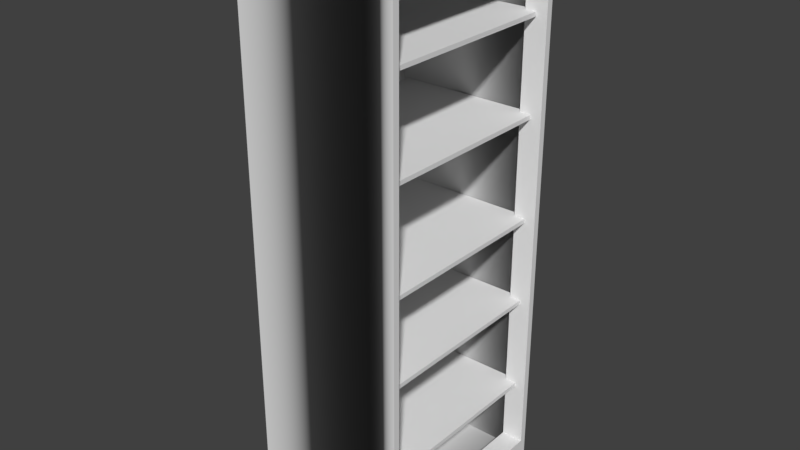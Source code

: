 # Source: Filecabinet.blend  (saved by Blender 2.79.0; exported with 4.5.12 LTS)
import bpy
from mathutils import Matrix  # noqa: F401  (used for matrix-valued properties, if any)

bpy.ops.wm.read_factory_settings(use_empty=True)
scene = bpy.context.scene
scene.name = 'Scene'

# ---- collections
col_collection_1 = bpy.data.collections.new('Collection 1'); scene.collection.children.link(col_collection_1)

# ---- materials (node trees are filled in below, after node groups)
mat_cupboard = bpy.data.materials.new('Cupboard')
mat_cupboard.alpha_threshold = 0.0
mat_cupboard.use_transparent_shadow = False
mat_cupboard.specular_color = (0.8, 0.8, 0.8)
mat_cupboard.roughness = 0.5

# ---- material node trees

# ---- world
world_world = bpy.data.worlds.new('World'); scene.world = world_world
world_world.color = (0.05088, 0.05088, 0.05088)
world_world.use_sun_shadow = False
world_world.sun_shadow_jitter_overblur = 0.0
world_world.cycles.sampling_method = 'MANUAL'

# ---- meshes
me_cube_004 = bpy.data.meshes.new('Cube.004')
me_cube_004.from_pydata([(-1.132, -1.003, -0.986), (-1.132, -1.003, 1.014), (-1.132, 0.9966, -0.986), (-1.132, 0.9966, 1.014), (0.8684, -1.003, -0.986), (0.8684, -1.003, 1.014), (0.8684, 0.9966, -0.986), (0.8684, 0.9966, 1.014), (0.8684, -0.9397, -0.9224), (0.8684, -0.9397, 0.9503), (0.8684, 0.933, -0.9224), (0.8684, 0.933, 0.9503), (0.591, -0.9397, -0.9224), (0.591, -0.9397, 0.9503), (0.591, 0.933, -0.9224), (0.591, 0.933, 0.9503), (0.5318, 0.9966, -0.986), (0.5318, 0.9966, 1.014), (0.5318, -1.003, -0.986), (0.5318, -1.003, 1.014), (-1.078, -0.988, 0.3361), (-1.078, -0.988, 0.3514), (-1.078, 0.9914, 0.3361), (-1.078, 0.9914, 0.3514), (0.7325, -0.988, 0.3361), (0.7325, -0.988, 0.3514), (0.7325, 0.9914, 0.3361), (0.7325, 0.9914, 0.3514), (-1.078, -0.988, -0.3505), (-1.078, -0.988, -0.3352), (-1.078, 0.9914, -0.3505), (-1.078, 0.9914, -0.3352), (0.7325, -0.988, -0.3505), (0.7325, -0.988, -0.3352), (0.7325, 0.9914, -0.3505), (0.7325, 0.9914, -0.3352), (-1.078, -0.988, -0.6967), (-1.078, -0.988, -0.6814), (-1.078, 0.9914, -0.6967), (-1.078, 0.9914, -0.6814), (0.7325, -0.988, -0.6967), (0.7325, -0.988, -0.6814), (0.7325, 0.9914, -0.6967), (0.7325, 0.9914, -0.6814), (-1.078, -0.988, -0.03483), (-1.078, -0.988, -0.01954), (-1.078, 0.9914, -0.03483), (-1.078, 0.9914, -0.01954), (0.7325, -0.988, -0.03483), (0.7325, -0.988, -0.01954), (0.7325, 0.9914, -0.03483), (0.7325, 0.9914, -0.01954), (-1.078, -0.988, 0.6728), (-1.078, -0.988, 0.6881), (-1.078, 0.9914, 0.6728), (-1.078, 0.9914, 0.6881), (0.7325, -0.988, 0.6728), (0.7325, -0.988, 0.6881), (0.7325, 0.9914, 0.6728), (0.7325, 0.9914, 0.6881)], [], [(0, 1, 3, 2), (16, 17, 7, 6), (6, 7, 11, 10), (18, 19, 1, 0), (16, 6, 4, 18), (17, 3, 1, 19), (5, 4, 8, 9), (4, 6, 10, 8), (7, 5, 9, 11), (9, 8, 12, 13), (8, 10, 14, 12), (11, 9, 13, 15), (10, 11, 15, 14), (7, 17, 19, 5), (2, 16, 18, 0), (4, 5, 19, 18), (2, 3, 17, 16), (12, 18, 19, 13), (14, 16, 18, 12), (16, 14, 15, 17), (17, 15, 13, 19), (20, 21, 23, 22), (22, 23, 27, 26), (26, 27, 25, 24), (24, 25, 21, 20), (22, 26, 24, 20), (27, 23, 21, 25), (28, 29, 31, 30), (30, 31, 35, 34), (34, 35, 33, 32), (32, 33, 29, 28), (30, 34, 32, 28), (35, 31, 29, 33), (36, 37, 39, 38), (38, 39, 43, 42), (42, 43, 41, 40), (40, 41, 37, 36), (38, 42, 40, 36), (43, 39, 37, 41), (44, 45, 47, 46), (46, 47, 51, 50), (50, 51, 49, 48), (48, 49, 45, 44), (46, 50, 48, 44), (51, 47, 45, 49), (52, 53, 55, 54), (54, 55, 59, 58), (58, 59, 57, 56), (56, 57, 53, 52), (54, 58, 56, 52), (59, 55, 53, 57)])
me_cube_004.polygons.foreach_set('use_smooth', [True] * 51)
_k = set([(0, 1), (0, 2), (0, 18), (1, 3), (1, 19), (2, 3), (2, 16), (3, 17), (4, 5), (4, 6), (4, 18), (5, 7), (5, 19), (6, 7), (6, 16), (7, 17), (8, 9), (8, 10), (8, 12), (9, 11), (9, 13), (10, 11), (10, 14), (11, 15), (12, 13), (12, 14), (12, 18), (13, 15), (13, 19), (14, 15), (14, 16), (15, 17), (20, 21), (20, 22), (20, 24), (21, 23), (21, 25), (22, 23), (22, 26), (23, 27), (24, 25), (24, 26), (25, 27), (26, 27), (28, 29), (28, 30), (28, 32), (29, 31), (29, 33), (30, 31), (30, 34), (31, 35), (32, 33), (32, 34), (33, 35), (34, 35), (36, 37), (36, 38), (36, 40), (37, 39), (37, 41), (38, 39), (38, 42), (39, 43), (40, 41), (40, 42), (41, 43), (42, 43), (44, 45), (44, 46), (44, 48), (45, 47), (45, 49), (46, 47), (46, 50), (47, 51), (48, 49), (48, 50), (49, 51), (50, 51), (52, 53), (52, 54), (52, 56), (53, 55), (53, 57), (54, 55), (54, 58), (55, 59), (56, 57), (56, 58), (57, 59), (58, 59)])
me_cube_004.attributes.new('sharp_edge', 'BOOLEAN', 'EDGE').data.foreach_set('value', [ (min(e.vertices), max(e.vertices)) in _k for e in me_cube_004.edges])
_uv = me_cube_004.uv_layers.new(name='UVMap')
_uv.uv.foreach_set('vector', [0.375, 0.0, 0.625, 0.0, 0.625, 0.25, 0.375, 0.25, 0.375, 0.4579, 0.625, 0.4579, 0.625, 0.5, 0.375, 0.5, 0.375, 0.5, 0.625, 0.5, 0.625, 0.5, 0.375, 0.5, 0.375, 0.7921, 0.625, 0.7921, 0.625, 1.0, 0.375, 1.0, 0.3329, 0.5, 0.375, 0.5, 0.375, 0.75, 0.3329, 0.75, 0.6671, 0.5, 0.875, 0.5, 0.875, 0.75, 0.6671, 0.75, 0.625, 0.75, 0.375, 0.75, 0.375, 0.75, 0.625, 0.75, 0.375, 0.75, 0.375, 0.5, 0.375, 0.5, 0.375, 0.75, 0.625, 0.5, 0.625, 0.75, 0.625, 0.75, 0.625, 0.5, 0.625, 0.75, 0.375, 0.75, 0.375, 0.75, 0.625, 0.75, 0.375, 0.75, 0.375, 0.5, 0.375, 0.5, 0.375, 0.75, 0.625, 0.5, 0.625, 0.75, 0.625, 0.75, 0.625, 0.5, 0.375, 0.5, 0.625, 0.5, 0.625, 0.5, 0.375, 0.5, 0.625, 0.5, 0.6671, 0.5, 0.6671, 0.75, 0.625, 0.75, 0.125, 0.5, 0.3329, 0.5, 0.3329, 0.75, 0.125, 0.75, 0.375, 0.75, 0.625, 0.75, 0.625, 0.7921, 0.375, 0.7921, 0.375, 0.25, 0.625, 0.25, 0.625, 0.4579, 0.375, 0.4579, 0.375, 0.75, 0.375, 0.7921, 0.625, 0.7921, 0.625, 0.75, 0.375, 0.5, 0.3329, 0.5, 0.3329, 0.75, 0.375, 0.75, 0.3329, 0.5, 0.375, 0.5, 0.625, 0.5, 0.625, 0.4579, 0.625, 0.4579, 0.625, 0.5, 0.625, 0.75, 0.625, 0.7921, 0.375, 0.0, 0.625, 0.0, 0.625, 0.25, 0.375, 0.25, 0.375, 0.25, 0.625, 0.25, 0.625, 0.5, 0.375, 0.5, 0.375, 0.5, 0.625, 0.5, 0.625, 0.75, 0.375, 0.75, 0.375, 0.75, 0.625, 0.75, 0.625, 1.0, 0.375, 1.0, 0.125, 0.5, 0.375, 0.5, 0.375, 0.75, 0.125, 0.75, 0.625, 0.5, 0.875, 0.5, 0.875, 0.75, 0.625, 0.75, 0.375, 0.0, 0.625, 0.0, 0.625, 0.25, 0.375, 0.25, 0.375, 0.25, 0.625, 0.25, 0.625, 0.5, 0.375, 0.5, 0.375, 0.5, 0.625, 0.5, 0.625, 0.75, 0.375, 0.75, 0.375, 0.75, 0.625, 0.75, 0.625, 1.0, 0.375, 1.0, 0.125, 0.5, 0.375, 0.5, 0.375, 0.75, 0.125, 0.75, 0.625, 0.5, 0.875, 0.5, 0.875, 0.75, 0.625, 0.75, 0.375, 0.0, 0.625, 0.0, 0.625, 0.25, 0.375, 0.25, 0.375, 0.25, 0.625, 0.25, 0.625, 0.5, 0.375, 0.5, 0.375, 0.5, 0.625, 0.5, 0.625, 0.75, 0.375, 0.75, 0.375, 0.75, 0.625, 0.75, 0.625, 1.0, 0.375, 1.0, 0.125, 0.5, 0.375, 0.5, 0.375, 0.75, 0.125, 0.75, 0.625, 0.5, 0.875, 0.5, 0.875, 0.75, 0.625, 0.75, 0.375, 0.0, 0.625, 0.0, 0.625, 0.25, 0.375, 0.25, 0.375, 0.25, 0.625, 0.25, 0.625, 0.5, 0.375, 0.5, 0.375, 0.5, 0.625, 0.5, 0.625, 0.75, 0.375, 0.75, 0.375, 0.75, 0.625, 0.75, 0.625, 1.0, 0.375, 1.0, 0.125, 0.5, 0.375, 0.5, 0.375, 0.75, 0.125, 0.75, 0.625, 0.5, 0.875, 0.5, 0.875, 0.75, 0.625, 0.75, 0.375, 0.0, 0.625, 0.0, 0.625, 0.25, 0.375, 0.25, 0.375, 0.25, 0.625, 0.25, 0.625, 0.5, 0.375, 0.5, 0.375, 0.5, 0.625, 0.5, 0.625, 0.75, 0.375, 0.75, 0.375, 0.75, 0.625, 0.75, 0.625, 1.0, 0.375, 1.0, 0.125, 0.5, 0.375, 0.5, 0.375, 0.75, 0.125, 0.75, 0.625, 0.5, 0.875, 0.5, 0.875, 0.75, 0.625, 0.75])
me_cube_004.materials.append(mat_cupboard)
me_cube_004.use_remesh_preserve_volume = False
me_cube_004.use_remesh_preserve_attributes = False
me_cube_004.use_mirror_vertex_groups = False
me_cube_004.update()
me_cube_004.normals_split_custom_set([tuple(v) for v in zip(*[iter([-1.0, 0.0, 0.0, -1.0, 0.0, 0.0, -1.0, 0.0, 0.0, -1.0, 0.0, 0.0, 0.0, 1.0, 0.0, 0.0, 1.0, 0.0, 0.0, 1.0, 0.0, 0.0, 1.0, 0.0, 1.0, 0.0, 0.0, 1.0, 0.0, 0.0, 1.0, 0.0, 0.0, 1.0, 0.0, 0.0, 0.0, -1.0, 0.0, 0.0, -1.0, 0.0, 0.0, -1.0, 0.0, 0.0, -1.0, 0.0, 0.0, 0.0, -1.0, 0.0, 0.0, -1.0, 0.0, 0.0, -1.0, 0.0, 0.0, -1.0, 0.0, 0.0, 1.0, 0.0, 0.0, 1.0, 0.0, 0.0, 1.0, 0.0, 0.0, 1.0, 1.0, 0.0, 0.0, 1.0, 0.0, 0.0, 1.0, 0.0, 0.0, 1.0, 0.0, 0.0, 1.0, 0.0, 0.0, 1.0, 0.0, 0.0, 1.0, 0.0, 0.0, 1.0, 0.0, 0.0, 1.0, 0.0, 0.0, 1.0, 0.0, 0.0, 1.0, 0.0, 0.0, 1.0, 0.0, 0.0, 0.0, 1.0, 0.0, 0.0, 1.0, 0.0, 0.0, 1.0, 0.0, 0.0, 1.0, 0.0, 0.0, 0.0, 1.0, 0.0, 0.0, 1.0, 0.0, 0.0, 1.0, 0.0, 0.0, 1.0, 0.0, 0.0, -1.0, 0.0, 0.0, -1.0, 0.0, 0.0, -1.0, 0.0, 0.0, -1.0, 0.0, -1.0, 0.0, 0.0, -1.0, 0.0, 0.0, -1.0, 0.0, 0.0, -1.0, 0.0, 0.0, 0.0, 1.0, 0.0, 0.0, 1.0, 0.0, 0.0, 1.0, 0.0, 0.0, 1.0, 0.0, 0.0, -1.0, 0.0, 0.0, -1.0, 0.0, 0.0, -1.0, 0.0, 0.0, -1.0, 0.0, -1.0, 0.0, 0.0, -1.0, 0.0, 0.0, -1.0, 0.0, 0.0, -1.0, 0.0, 0.0, 1.0, 0.0, 0.0, 1.0, 0.0, 0.0, 1.0, 0.0, 0.0, 1.0, 0.0, -0.732, 0.6813, 0.0, -0.732, 0.6813, 0.0, -0.732, 0.6813, 0.0, -0.732, 0.6813, 0.0, -0.732, 0.0, 0.6813, -0.732, 0.0, 0.6813, -0.732, 0.0, 0.6813, -0.732, 0.0, 0.6813, -0.732, -0.6813, 0.0, -0.732, -0.6813, 0.0, -0.732, -0.6813, 0.0, -0.732, -0.6813, 0.0, -0.732, 0.0, -0.6813, -0.732, 0.0, -0.6813, -0.732, 0.0, -0.6813, -0.732, 0.0, -0.6813, -1.0, 0.0, 0.0, -1.0, 0.0, 0.0, -1.0, 0.0, 0.0, -1.0, 0.0, 0.0, 0.0, 1.0, 0.0, 0.0, 1.0, 0.0, 0.0, 1.0, 0.0, 0.0, 1.0, 0.0, 1.0, 0.0, 0.0, 1.0, 0.0, 0.0, 1.0, 0.0, 0.0, 1.0, 0.0, 0.0, 0.0, -1.0, 0.0, 0.0, -1.0, 0.0, 0.0, -1.0, 0.0, 0.0, -1.0, 0.0, 0.0, 0.0, -1.0, 0.0, 0.0, -1.0, 0.0, 0.0, -1.0, 0.0, 0.0, -1.0, 0.0, 0.0, 1.0, 0.0, 0.0, 1.0, 0.0, 0.0, 1.0, 0.0, 0.0, 1.0, -1.0, 0.0, 0.0, -1.0, 0.0, 0.0, -1.0, 0.0, 0.0, -1.0, 0.0, 0.0, 0.0, 1.0, 0.0, 0.0, 1.0, 0.0, 0.0, 1.0, 0.0, 0.0, 1.0, 0.0, 1.0, 0.0, 0.0, 1.0, 0.0, 0.0, 1.0, 0.0, 0.0, 1.0, 0.0, 0.0, 0.0, -1.0, 0.0, 0.0, -1.0, 0.0, 0.0, -1.0, 0.0, 0.0, -1.0, 0.0, 0.0, 0.0, -1.0, 0.0, 0.0, -1.0, 0.0, 0.0, -1.0, 0.0, 0.0, -1.0, 0.0, 0.0, 1.0, 0.0, 0.0, 1.0, 0.0, 0.0, 1.0, 0.0, 0.0, 1.0, -1.0, 0.0, 0.0, -1.0, 0.0, 0.0, -1.0, 0.0, 0.0, -1.0, 0.0, 0.0, 0.0, 1.0, 0.0, 0.0, 1.0, 0.0, 0.0, 1.0, 0.0, 0.0, 1.0, 0.0, 1.0, 0.0, 0.0, 1.0, 0.0, 0.0, 1.0, 0.0, 0.0, 1.0, 0.0, 0.0, 0.0, -1.0, 0.0, 0.0, -1.0, 0.0, 0.0, -1.0, 0.0, 0.0, -1.0, 0.0, 0.0, 0.0, -1.0, 0.0, 0.0, -1.0, 0.0, 0.0, -1.0, 0.0, 0.0, -1.0, 0.0, 0.0, 1.0, 0.0, 0.0, 1.0, 0.0, 0.0, 1.0, 0.0, 0.0, 1.0, -1.0, 0.0, 0.0, -1.0, 0.0, 0.0, -1.0, 0.0, 0.0, -1.0, 0.0, 0.0, 0.0, 1.0, 0.0, 0.0, 1.0, 0.0, 0.0, 1.0, 0.0, 0.0, 1.0, 0.0, 1.0, 0.0, 0.0, 1.0, 0.0, 0.0, 1.0, 0.0, 0.0, 1.0, 0.0, 0.0, 0.0, -1.0, 0.0, 0.0, -1.0, 0.0, 0.0, -1.0, 0.0, 0.0, -1.0, 0.0, 0.0, 0.0, -1.0, 0.0, 0.0, -1.0, 0.0, 0.0, -1.0, 0.0, 0.0, -1.0, 0.0, 0.0, 1.0, 0.0, 0.0, 1.0, 0.0, 0.0, 1.0, 0.0, 0.0, 1.0, -1.0, 0.0, 0.0, -1.0, 0.0, 0.0, -1.0, 0.0, 0.0, -1.0, 0.0, 0.0, 0.0, 1.0, 0.0, 0.0, 1.0, 0.0, 0.0, 1.0, 0.0, 0.0, 1.0, 0.0, 1.0, 0.0, 0.0, 1.0, 0.0, 0.0, 1.0, 0.0, 0.0, 1.0, 0.0, 0.0, 0.0, -1.0, 0.0, 0.0, -1.0, 0.0, 0.0, -1.0, 0.0, 0.0, -1.0, 0.0, 0.0, 0.0, -1.0, 0.0, 0.0, -1.0, 0.0, 0.0, -1.0, 0.0, 0.0, -1.0, 0.0, 0.0, 1.0, 0.0, 0.0, 1.0, 0.0, 0.0, 1.0, 0.0, 0.0, 1.0])] * 3)])

# ---- objects
ob_cube_001 = bpy.data.objects.new('Cube.001', me_cube_004)

# ---- transforms, parenting, visibility, modifiers, constraints
ob_cube_001.location = (0.6702, -0.2043, 0.154)
ob_cube_001.rotation_euler = (-1.629e-07, 0.0, 0.0)
ob_cube_001.scale = (0.04397, 0.05699, 0.1524)
ob_cube_001.color = (0.8, 0.8, 0.8, 1.0)
ob_cube_001.lineart.crease_threshold = 0.0

# ---- collection membership
col_collection_1.objects.link(ob_cube_001)

# ---- scene / render settings (as saved in the file)
scene.frame_start = 1; scene.frame_end = 250; scene.frame_set(1)
scene.render.engine = 'BLENDER_EEVEE_NEXT'
scene.render.resolution_percentage = 50
scene.render.dither_intensity = 0.0
scene.cycles.use_denoising = False
scene.cycles.samples = 128
scene.cycles.sampling_pattern = 'TABULATED_SOBOL'
scene.cycles.use_adaptive_sampling = False
scene.cycles.use_light_tree = False
scene.cycles.blur_glossy = 0.0
scene.cycles.sample_clamp_indirect = 0.0
scene.view_settings.view_transform = 'Standard'
bpy.context.view_layer.update()

# ---- added for rendering (the .blend has no active camera and no usable light): camera, sun
cam_auto = bpy.data.cameras.new('AutoCamera')
cam_auto.lens = 50.0
cam_auto.sensor_width = 36.0
cam_auto.clip_end = 1000.0
ob_auto_camera = bpy.data.objects.new('AutoCamera', cam_auto)
scene.collection.objects.link(ob_auto_camera)
ob_auto_camera.location = (0.976317, -0.578775, 0.405629)
ob_auto_camera.rotation_euler = (1.09748, -7.21219e-08, 0.694738)
scene.camera = ob_auto_camera
light_auto_sun = bpy.data.lights.new('AutoSun', 'SUN')
light_auto_sun.energy = 3.0
light_auto_sun.angle = 0.0523599
ob_auto_sun = bpy.data.objects.new('AutoSun', light_auto_sun)
scene.collection.objects.link(ob_auto_sun)
ob_auto_sun.rotation_euler = (0.872665, 0.174533, 0.523599)
bpy.context.view_layer.update()
